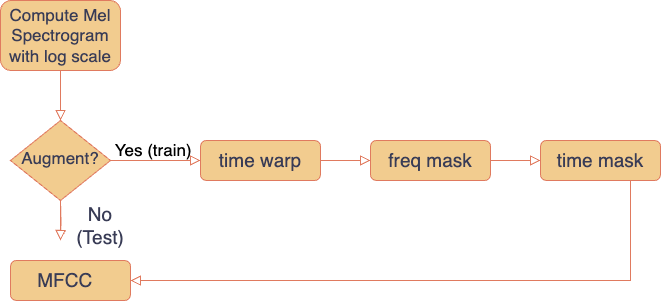

The diagram above was exported from draw.io. Its source (the exported page's mxGraphModel, read from the mxfile embedded in the PNG):
<mxGraphModel dx="1026" dy="651" grid="1" gridSize="10" guides="1" tooltips="1" connect="1" arrows="1" fold="1" page="1" pageScale="1" pageWidth="827" pageHeight="1169" math="0" shadow="0">
  <root>
    <mxCell id="WIyWlLk6GJQsqaUBKTNV-0" />
    <mxCell id="WIyWlLk6GJQsqaUBKTNV-1" parent="WIyWlLk6GJQsqaUBKTNV-0" />
    <mxCell id="WIyWlLk6GJQsqaUBKTNV-2" value="" style="rounded=0;html=1;jettySize=auto;orthogonalLoop=1;fontSize=11;endArrow=block;endFill=0;endSize=8;strokeWidth=1;shadow=0;labelBackgroundColor=none;edgeStyle=orthogonalEdgeStyle;strokeColor=#E07A5F;fontColor=default;" parent="WIyWlLk6GJQsqaUBKTNV-1" source="WIyWlLk6GJQsqaUBKTNV-3" target="WIyWlLk6GJQsqaUBKTNV-6" edge="1">
      <mxGeometry relative="1" as="geometry" />
    </mxCell>
    <mxCell id="WIyWlLk6GJQsqaUBKTNV-3" value="&lt;font style=&quot;font-size: 17px;&quot;&gt;Compute Mel Spectrogram with log scale&lt;/font&gt;" style="rounded=1;whiteSpace=wrap;html=1;fontSize=12;glass=0;strokeWidth=1;shadow=0;labelBackgroundColor=none;fillColor=#F2CC8F;strokeColor=#E07A5F;fontColor=#393C56;" parent="WIyWlLk6GJQsqaUBKTNV-1" vertex="1">
      <mxGeometry x="160" y="50" width="120" height="70" as="geometry" />
    </mxCell>
    <mxCell id="WIyWlLk6GJQsqaUBKTNV-4" value="&lt;font style=&quot;font-size: 19px;&quot;&gt;&amp;nbsp;&lt;/font&gt;" style="rounded=0;html=1;jettySize=auto;orthogonalLoop=1;fontSize=11;endArrow=block;endFill=0;endSize=8;strokeWidth=1;shadow=0;labelBackgroundColor=none;edgeStyle=orthogonalEdgeStyle;strokeColor=#E07A5F;fontColor=default;" parent="WIyWlLk6GJQsqaUBKTNV-1" source="WIyWlLk6GJQsqaUBKTNV-6" edge="1">
      <mxGeometry x="-1" relative="1" as="geometry">
        <mxPoint as="offset" />
        <mxPoint x="220" y="290" as="targetPoint" />
      </mxGeometry>
    </mxCell>
    <mxCell id="WIyWlLk6GJQsqaUBKTNV-5" value="&lt;font style=&quot;font-size: 17px;&quot;&gt;Yes (train)&amp;nbsp;&lt;/font&gt;" style="edgeStyle=orthogonalEdgeStyle;rounded=0;html=1;jettySize=auto;orthogonalLoop=1;fontSize=11;endArrow=block;endFill=0;endSize=8;strokeWidth=1;shadow=0;labelBackgroundColor=none;strokeColor=#E07A5F;fontColor=default;" parent="WIyWlLk6GJQsqaUBKTNV-1" source="WIyWlLk6GJQsqaUBKTNV-6" target="WIyWlLk6GJQsqaUBKTNV-7" edge="1">
      <mxGeometry y="10" relative="1" as="geometry">
        <mxPoint as="offset" />
      </mxGeometry>
    </mxCell>
    <mxCell id="WIyWlLk6GJQsqaUBKTNV-6" value="&lt;font style=&quot;font-size: 17px;&quot;&gt;&amp;nbsp;Augment?&amp;nbsp;&lt;/font&gt;" style="rhombus;whiteSpace=wrap;html=1;shadow=0;fontFamily=Helvetica;fontSize=12;align=center;strokeWidth=1;spacing=6;spacingTop=-4;labelBackgroundColor=none;fillColor=#F2CC8F;strokeColor=#E07A5F;fontColor=#393C56;" parent="WIyWlLk6GJQsqaUBKTNV-1" vertex="1">
      <mxGeometry x="170" y="170" width="100" height="80" as="geometry" />
    </mxCell>
    <mxCell id="WIyWlLk6GJQsqaUBKTNV-7" value="&lt;font style=&quot;font-size: 19px;&quot;&gt;time warp&lt;/font&gt;" style="rounded=1;whiteSpace=wrap;html=1;fontSize=12;glass=0;strokeWidth=1;shadow=0;labelBackgroundColor=none;fillColor=#F2CC8F;strokeColor=#E07A5F;fontColor=#393C56;" parent="WIyWlLk6GJQsqaUBKTNV-1" vertex="1">
      <mxGeometry x="360" y="190" width="120" height="40" as="geometry" />
    </mxCell>
    <mxCell id="-yg4U8dY8vmSV70aPj5e-3" value="" style="rounded=0;html=1;jettySize=auto;orthogonalLoop=1;fontSize=11;endArrow=block;endFill=0;endSize=8;strokeWidth=1;shadow=0;labelBackgroundColor=none;edgeStyle=orthogonalEdgeStyle;strokeColor=#E07A5F;fontColor=default;" edge="1" parent="WIyWlLk6GJQsqaUBKTNV-1">
      <mxGeometry x="0.1425" y="-20" relative="1" as="geometry">
        <mxPoint as="offset" />
        <mxPoint x="220" y="250" as="sourcePoint" />
        <mxPoint x="220" y="290" as="targetPoint" />
      </mxGeometry>
    </mxCell>
    <mxCell id="-yg4U8dY8vmSV70aPj5e-9" value="" style="edgeStyle=orthogonalEdgeStyle;rounded=0;html=1;jettySize=auto;orthogonalLoop=1;fontSize=11;endArrow=block;endFill=0;endSize=8;strokeWidth=1;shadow=0;labelBackgroundColor=none;strokeColor=#E07A5F;fontColor=default;" edge="1" parent="WIyWlLk6GJQsqaUBKTNV-1">
      <mxGeometry y="10" relative="1" as="geometry">
        <mxPoint as="offset" />
        <mxPoint x="480" y="209.5" as="sourcePoint" />
        <mxPoint x="530" y="210" as="targetPoint" />
        <Array as="points">
          <mxPoint x="530" y="210" />
          <mxPoint x="530" y="210" />
        </Array>
      </mxGeometry>
    </mxCell>
    <mxCell id="-yg4U8dY8vmSV70aPj5e-10" value="&lt;font style=&quot;font-size: 19px;&quot;&gt;freq mask&lt;/font&gt;" style="rounded=1;whiteSpace=wrap;html=1;fontSize=12;glass=0;strokeWidth=1;shadow=0;labelBackgroundColor=none;fillColor=#F2CC8F;strokeColor=#E07A5F;fontColor=#393C56;" vertex="1" parent="WIyWlLk6GJQsqaUBKTNV-1">
      <mxGeometry x="530" y="190" width="120" height="40" as="geometry" />
    </mxCell>
    <mxCell id="-yg4U8dY8vmSV70aPj5e-11" value="" style="edgeStyle=orthogonalEdgeStyle;rounded=0;html=1;jettySize=auto;orthogonalLoop=1;fontSize=11;endArrow=block;endFill=0;endSize=8;strokeWidth=1;shadow=0;labelBackgroundColor=none;strokeColor=#E07A5F;fontColor=default;exitX=1;exitY=0.5;exitDx=0;exitDy=0;" edge="1" parent="WIyWlLk6GJQsqaUBKTNV-1" source="-yg4U8dY8vmSV70aPj5e-10">
      <mxGeometry y="10" relative="1" as="geometry">
        <mxPoint as="offset" />
        <mxPoint x="670" y="209.5" as="sourcePoint" />
        <mxPoint x="700" y="210" as="targetPoint" />
        <Array as="points" />
      </mxGeometry>
    </mxCell>
    <mxCell id="-yg4U8dY8vmSV70aPj5e-12" value="&lt;font style=&quot;font-size: 19px;&quot;&gt;time mask&lt;/font&gt;" style="rounded=1;whiteSpace=wrap;html=1;fontSize=12;glass=0;strokeWidth=1;shadow=0;labelBackgroundColor=none;fillColor=#F2CC8F;strokeColor=#E07A5F;fontColor=#393C56;" vertex="1" parent="WIyWlLk6GJQsqaUBKTNV-1">
      <mxGeometry x="700" y="190" width="120" height="40" as="geometry" />
    </mxCell>
    <mxCell id="-yg4U8dY8vmSV70aPj5e-14" value="&lt;font style=&quot;font-size: 19px;&quot;&gt;No (Test)&lt;/font&gt;" style="text;strokeColor=none;align=center;fillColor=none;html=1;verticalAlign=middle;whiteSpace=wrap;rounded=0;fontColor=#393C56;" vertex="1" parent="WIyWlLk6GJQsqaUBKTNV-1">
      <mxGeometry x="230" y="260" width="60" height="30" as="geometry" />
    </mxCell>
    <mxCell id="-yg4U8dY8vmSV70aPj5e-16" value="&lt;font style=&quot;font-size: 19px;&quot;&gt;MFCC&amp;nbsp;&amp;nbsp;&lt;/font&gt;" style="rounded=1;whiteSpace=wrap;html=1;fontSize=12;glass=0;strokeWidth=1;shadow=0;labelBackgroundColor=none;fillColor=#F2CC8F;strokeColor=#E07A5F;fontColor=#393C56;" vertex="1" parent="WIyWlLk6GJQsqaUBKTNV-1">
      <mxGeometry x="170" y="310" width="120" height="40" as="geometry" />
    </mxCell>
    <mxCell id="-yg4U8dY8vmSV70aPj5e-18" value="" style="edgeStyle=orthogonalEdgeStyle;rounded=0;html=1;jettySize=auto;orthogonalLoop=1;fontSize=11;endArrow=block;endFill=0;endSize=8;strokeWidth=1;shadow=0;labelBackgroundColor=none;strokeColor=#E07A5F;fontColor=default;entryX=1;entryY=0.5;entryDx=0;entryDy=0;" edge="1" parent="WIyWlLk6GJQsqaUBKTNV-1" source="-yg4U8dY8vmSV70aPj5e-12" target="-yg4U8dY8vmSV70aPj5e-16">
      <mxGeometry y="10" relative="1" as="geometry">
        <mxPoint as="offset" />
        <mxPoint x="760" y="249.75" as="sourcePoint" />
        <mxPoint x="790" y="310" as="targetPoint" />
        <Array as="points">
          <mxPoint x="790" y="330" />
        </Array>
      </mxGeometry>
    </mxCell>
  </root>
</mxGraphModel>